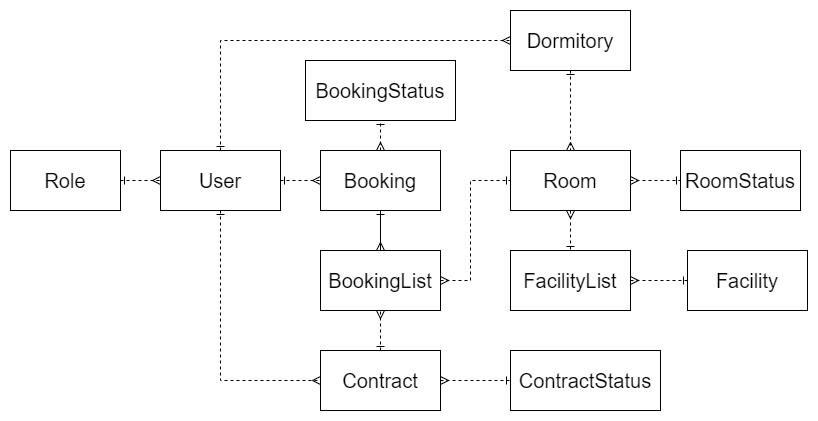

The diagram above was exported from draw.io. Its source (the exported page's mxGraphModel, read from the mxfile embedded in the PNG):
<mxGraphModel dx="2100" dy="2295" grid="1" gridSize="10" guides="1" tooltips="1" connect="1" arrows="1" fold="1" page="1" pageScale="1" pageWidth="827" pageHeight="1169" math="0" shadow="0">
  <root>
    <mxCell id="0" />
    <mxCell id="1" parent="0" />
    <mxCell id="2" value="&lt;font style=&quot;font-size: 20px;&quot;&gt;User&lt;/font&gt;" style="rounded=0;whiteSpace=wrap;html=1;strokeColor=default;" vertex="1" parent="1">
      <mxGeometry x="300" y="100" width="120" height="60" as="geometry" />
    </mxCell>
    <mxCell id="3" value="&lt;font style=&quot;font-size: 20px;&quot;&gt;Role&lt;/font&gt;" style="rounded=0;whiteSpace=wrap;html=1;" vertex="1" parent="1">
      <mxGeometry x="150" y="100" width="110" height="60" as="geometry" />
    </mxCell>
    <mxCell id="4" value="&lt;font style=&quot;font-size: 20px;&quot;&gt;Booking&lt;/font&gt;" style="rounded=0;whiteSpace=wrap;html=1;" vertex="1" parent="1">
      <mxGeometry x="460" y="100" width="120" height="60" as="geometry" />
    </mxCell>
    <mxCell id="5" value="&lt;font style=&quot;font-size: 20px;&quot;&gt;BookingStatus&lt;/font&gt;" style="rounded=0;whiteSpace=wrap;html=1;" vertex="1" parent="1">
      <mxGeometry x="445" y="10" width="150" height="60" as="geometry" />
    </mxCell>
    <mxCell id="6" value="&lt;font style=&quot;font-size: 20px;&quot;&gt;BookingList&lt;/font&gt;" style="rounded=0;whiteSpace=wrap;html=1;" vertex="1" parent="1">
      <mxGeometry x="460" y="200" width="120" height="60" as="geometry" />
    </mxCell>
    <mxCell id="7" value="&lt;font style=&quot;font-size: 20px;&quot;&gt;Contract&lt;/font&gt;" style="rounded=0;whiteSpace=wrap;html=1;" vertex="1" parent="1">
      <mxGeometry x="460" y="300" width="120" height="60" as="geometry" />
    </mxCell>
    <mxCell id="8" value="&lt;font style=&quot;font-size: 20px;&quot;&gt;ContractStatus&lt;/font&gt;" style="rounded=0;whiteSpace=wrap;html=1;" vertex="1" parent="1">
      <mxGeometry x="650" y="300" width="150" height="60" as="geometry" />
    </mxCell>
    <mxCell id="9" value="&lt;font style=&quot;font-size: 20px;&quot;&gt;Room&lt;/font&gt;" style="rounded=0;whiteSpace=wrap;html=1;" vertex="1" parent="1">
      <mxGeometry x="650" y="100" width="120" height="60" as="geometry" />
    </mxCell>
    <mxCell id="10" value="&lt;font style=&quot;font-size: 20px;&quot;&gt;RoomStatus&lt;/font&gt;" style="rounded=0;whiteSpace=wrap;html=1;" vertex="1" parent="1">
      <mxGeometry x="820" y="100" width="120" height="60" as="geometry" />
    </mxCell>
    <mxCell id="11" value="&lt;font style=&quot;font-size: 20px;&quot;&gt;FacilityList&lt;/font&gt;" style="rounded=0;whiteSpace=wrap;html=1;" vertex="1" parent="1">
      <mxGeometry x="650" y="200" width="120" height="60" as="geometry" />
    </mxCell>
    <mxCell id="12" value="&lt;font style=&quot;font-size: 20px;&quot;&gt;Facility&lt;/font&gt;" style="rounded=0;whiteSpace=wrap;html=1;" vertex="1" parent="1">
      <mxGeometry x="827" y="200" width="120" height="60" as="geometry" />
    </mxCell>
    <mxCell id="13" value="&lt;font style=&quot;font-size: 20px;&quot;&gt;Dormitory&lt;/font&gt;" style="rounded=0;whiteSpace=wrap;html=1;" vertex="1" parent="1">
      <mxGeometry x="650" y="-40" width="120" height="60" as="geometry" />
    </mxCell>
    <mxCell id="14" value="" style="endArrow=ERmany;html=1;rounded=0;exitX=1;exitY=0.5;exitDx=0;exitDy=0;startArrow=ERone;startFill=0;dashed=1;endFill=0;entryX=0;entryY=0.5;entryDx=0;entryDy=0;" edge="1" source="3" target="2" parent="1">
      <mxGeometry width="50" height="50" relative="1" as="geometry">
        <mxPoint x="250" y="420" as="sourcePoint" />
        <mxPoint x="340" y="200" as="targetPoint" />
        <Array as="points" />
      </mxGeometry>
    </mxCell>
    <mxCell id="15" value="" style="endArrow=ERmany;html=1;rounded=0;exitX=0.5;exitY=0;exitDx=0;exitDy=0;entryX=0;entryY=0.5;entryDx=0;entryDy=0;startArrow=ERone;startFill=0;dashed=1;endFill=0;" edge="1" source="2" target="13" parent="1">
      <mxGeometry width="50" height="50" relative="1" as="geometry">
        <mxPoint x="360" y="350" as="sourcePoint" />
        <mxPoint x="410" y="300" as="targetPoint" />
        <Array as="points">
          <mxPoint x="360" y="-10" />
        </Array>
      </mxGeometry>
    </mxCell>
    <mxCell id="16" value="" style="endArrow=ERmany;html=1;rounded=0;exitX=0.5;exitY=1;exitDx=0;exitDy=0;startArrow=ERone;startFill=0;dashed=1;endFill=0;" edge="1" source="13" target="9" parent="1">
      <mxGeometry width="50" height="50" relative="1" as="geometry">
        <mxPoint x="360" y="350" as="sourcePoint" />
        <mxPoint x="410" y="300" as="targetPoint" />
      </mxGeometry>
    </mxCell>
    <mxCell id="17" value="" style="endArrow=ERone;html=1;rounded=0;exitX=1;exitY=0.5;exitDx=0;exitDy=0;entryX=0;entryY=0.5;entryDx=0;entryDy=0;startArrow=ERmany;startFill=0;dashed=1;endFill=0;" edge="1" source="9" target="10" parent="1">
      <mxGeometry width="50" height="50" relative="1" as="geometry">
        <mxPoint x="390" y="390" as="sourcePoint" />
        <mxPoint x="440" y="340" as="targetPoint" />
      </mxGeometry>
    </mxCell>
    <mxCell id="18" value="" style="endArrow=ERone;html=1;rounded=0;exitX=0.5;exitY=1;exitDx=0;exitDy=0;entryX=0.5;entryY=0;entryDx=0;entryDy=0;dashed=1;startArrow=ERmany;startFill=0;endFill=0;" edge="1" source="9" target="11" parent="1">
      <mxGeometry width="50" height="50" relative="1" as="geometry">
        <mxPoint x="610" y="380" as="sourcePoint" />
        <mxPoint x="660" y="330" as="targetPoint" />
      </mxGeometry>
    </mxCell>
    <mxCell id="19" value="" style="endArrow=ERone;html=1;rounded=0;exitX=1;exitY=0.5;exitDx=0;exitDy=0;entryX=0;entryY=0.5;entryDx=0;entryDy=0;dashed=1;startArrow=ERmany;startFill=0;endFill=0;" edge="1" source="11" target="12" parent="1">
      <mxGeometry width="50" height="50" relative="1" as="geometry">
        <mxPoint x="610" y="380" as="sourcePoint" />
        <mxPoint x="660" y="330" as="targetPoint" />
      </mxGeometry>
    </mxCell>
    <mxCell id="20" value="" style="endArrow=ERmany;html=1;rounded=0;exitX=1;exitY=0.5;exitDx=0;exitDy=0;entryX=0;entryY=0.5;entryDx=0;entryDy=0;dashed=1;startArrow=ERone;startFill=0;endFill=0;" edge="1" source="2" target="4" parent="1">
      <mxGeometry width="50" height="50" relative="1" as="geometry">
        <mxPoint x="530" y="260" as="sourcePoint" />
        <mxPoint x="580" y="210" as="targetPoint" />
      </mxGeometry>
    </mxCell>
    <mxCell id="21" value="" style="endArrow=ERmany;html=1;rounded=0;exitX=0.5;exitY=1;exitDx=0;exitDy=0;entryX=0.5;entryY=0;entryDx=0;entryDy=0;startArrow=ERone;startFill=0;endFill=0;" edge="1" source="4" target="6" parent="1">
      <mxGeometry width="50" height="50" relative="1" as="geometry">
        <mxPoint x="530" y="260" as="sourcePoint" />
        <mxPoint x="580" y="210" as="targetPoint" />
      </mxGeometry>
    </mxCell>
    <mxCell id="22" value="" style="endArrow=ERone;html=1;rounded=0;exitX=0.5;exitY=0;exitDx=0;exitDy=0;entryX=0.5;entryY=1;entryDx=0;entryDy=0;dashed=1;startArrow=ERmany;startFill=0;endFill=0;" edge="1" source="4" target="5" parent="1">
      <mxGeometry width="50" height="50" relative="1" as="geometry">
        <mxPoint x="530" y="260" as="sourcePoint" />
        <mxPoint x="580" y="210" as="targetPoint" />
      </mxGeometry>
    </mxCell>
    <mxCell id="23" value="" style="endArrow=ERmany;html=1;rounded=0;exitX=0.5;exitY=1;exitDx=0;exitDy=0;entryX=0;entryY=0.5;entryDx=0;entryDy=0;dashed=1;startArrow=ERone;startFill=0;endFill=0;" edge="1" source="2" target="7" parent="1">
      <mxGeometry width="50" height="50" relative="1" as="geometry">
        <mxPoint x="740" y="210" as="sourcePoint" />
        <mxPoint x="790" y="160" as="targetPoint" />
        <Array as="points">
          <mxPoint x="360" y="330" />
        </Array>
      </mxGeometry>
    </mxCell>
    <mxCell id="24" value="" style="endArrow=ERone;html=1;rounded=0;exitX=1;exitY=0.5;exitDx=0;exitDy=0;entryX=0;entryY=0.5;entryDx=0;entryDy=0;dashed=1;startArrow=ERmany;startFill=0;endFill=0;" edge="1" source="7" target="8" parent="1">
      <mxGeometry width="50" height="50" relative="1" as="geometry">
        <mxPoint x="740" y="210" as="sourcePoint" />
        <mxPoint x="790" y="160" as="targetPoint" />
      </mxGeometry>
    </mxCell>
    <mxCell id="25" value="" style="endArrow=ERmany;html=1;rounded=0;exitX=0.5;exitY=0;exitDx=0;exitDy=0;entryX=0.5;entryY=1;entryDx=0;entryDy=0;dashed=1;startArrow=ERone;startFill=0;endFill=0;" edge="1" source="7" target="6" parent="1">
      <mxGeometry width="50" height="50" relative="1" as="geometry">
        <mxPoint x="740" y="210" as="sourcePoint" />
        <mxPoint x="790" y="160" as="targetPoint" />
      </mxGeometry>
    </mxCell>
    <mxCell id="26" value="" style="endArrow=ERone;html=1;rounded=0;exitX=1;exitY=0.5;exitDx=0;exitDy=0;entryX=0;entryY=0.5;entryDx=0;entryDy=0;dashed=1;startArrow=ERmany;startFill=0;endFill=0;" edge="1" source="6" target="9" parent="1">
      <mxGeometry width="50" height="50" relative="1" as="geometry">
        <mxPoint x="740" y="210" as="sourcePoint" />
        <mxPoint x="790" y="160" as="targetPoint" />
        <Array as="points">
          <mxPoint x="610" y="230" />
          <mxPoint x="610" y="130" />
        </Array>
      </mxGeometry>
    </mxCell>
  </root>
</mxGraphModel>